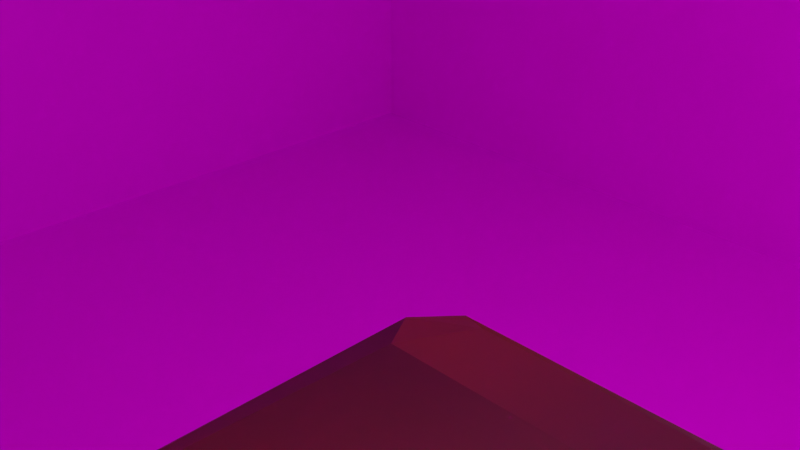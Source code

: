 # Source: CutRoom.blend  (saved by Blender 2.93.20; exported with 4.5.12 LTS)
import bpy
from mathutils import Matrix  # noqa: F401  (used for matrix-valued properties, if any)

bpy.ops.wm.read_factory_settings(use_empty=True)
scene = bpy.context.scene
scene.name = 'Scene'

# ---- collections
col_collection = bpy.data.collections.new('Collection'); scene.collection.children.link(col_collection)

# ---- images (referenced by path relative to the original .blend; pixels are not part of the script)
import os
ASSET_DIR = os.environ.get("B2B_ASSET_DIR", "")  # directory of the original .blend (textures are referenced by path, not embedded)
HERE = os.path.dirname(os.path.abspath(__file__))  # packed textures are extracted next to this script under _unpacked/

def load_image(name, relpath, width, height, colorspace="sRGB"):
    """Load a texture the original file referenced (path relative to the .blend, or extracted next to this script)."""
    p = next((c for c in (os.path.join(HERE, relpath), os.path.join(ASSET_DIR, relpath)) if relpath and os.path.exists(c)), "")
    if p:
        img = bpy.data.images.load(p, check_existing=True)
        img.name = name
    else:  # same state as the original file: an image datablock whose file is absent (Cycles renders it pink)
        img = bpy.data.images.new(name, width, height)
        img.source = "FILE"
        img.filepath = "//" + (relpath or name)
    img.colorspace_settings.name = colorspace
    return img
img_cutroom = load_image('CutRoom', 'Assets/CutRoom.png', 1024, 1024, 'sRGB')
img_wood = load_image('wood', '_unpacked/wood.cb726552.png', 1024, 1024, 'sRGB')
img_letter_textures_png = load_image('Letter-Textures.png', 'Assets/Letter-Textures.png', 1024, 1024, 'sRGB')

# ---- materials (node trees are filled in below, after node groups)
mat_material = bpy.data.materials.new('Material')
mat_material.alpha_threshold = 0.0
mat_material.use_transparent_shadow = False
mat_material.line_color = (0.0, 0.0, 0.0, 1.0)
mat_material_003 = bpy.data.materials.new('Material.003')
mat_material_003.use_transparent_shadow = False
mat_material_002 = bpy.data.materials.new('Material.002')
mat_material_002.use_transparent_shadow = False
mat_material_001 = bpy.data.materials.new('Material.001')
mat_material_001.use_transparent_shadow = False

# ---- material node trees
mat_material.use_nodes = True; mat_material.node_tree.nodes.clear()
_N = mat_material.node_tree.nodes; _L = mat_material.node_tree.links
n0 = _N.new('ShaderNodeOutputMaterial'); n0.name = 'Material Output'; n0.location = (300, 300)
n1 = _N.new('ShaderNodeBsdfPrincipled'); n1.name = 'Principled BSDF'; n1.location = (10, 300)
n1.distribution = 'GGX'
n1.subsurface_method = 'BURLEY'
n1.inputs[2].default_value = 0.4
n1.inputs[3].default_value = 1.45
n1.inputs[27].default_value = (0.0, 0.0, 0.0, 1.0)
n1.inputs[28].default_value = 1.0
n2 = _N.new('ShaderNodeTexImage'); n2.name = 'Image Texture'; n2.location = (-277, 240)
n2.image = img_cutroom
_L.new(n1.outputs[0], n0.inputs[0])
_L.new(n2.outputs[0], n1.inputs[0])
n0.is_active_output = True
mat_material_003.use_nodes = True; mat_material_003.node_tree.nodes.clear()
_N = mat_material_003.node_tree.nodes; _L = mat_material_003.node_tree.links
n0 = _N.new('ShaderNodeBsdfPrincipled'); n0.name = 'Principled BSDF'; n0.location = (10, 300)
n0.distribution = 'GGX'
n0.subsurface_method = 'BURLEY'
n0.inputs[3].default_value = 1.45
n0.inputs[27].default_value = (0.0, 0.0, 0.0, 1.0)
n0.inputs[28].default_value = 1.0
n1 = _N.new('ShaderNodeOutputMaterial'); n1.name = 'Material Output'; n1.location = (300, 300)
n2 = _N.new('ShaderNodeTexImage'); n2.name = 'Image Texture'; n2.location = (-291, 246)
n2.image = img_wood
_L.new(n0.outputs[0], n1.inputs[0])
_L.new(n2.outputs[0], n0.inputs[0])
n1.is_active_output = True
mat_material_002.use_nodes = True; mat_material_002.node_tree.nodes.clear()
_N = mat_material_002.node_tree.nodes; _L = mat_material_002.node_tree.links
n0 = _N.new('ShaderNodeBsdfPrincipled'); n0.name = 'Principled BSDF'; n0.location = (10, 300)
n0.distribution = 'GGX'
n0.subsurface_method = 'BURLEY'
n0.inputs[3].default_value = 1.45
n0.inputs[27].default_value = (0.0, 0.0, 0.0, 1.0)
n0.inputs[28].default_value = 1.0
n1 = _N.new('ShaderNodeOutputMaterial'); n1.name = 'Material Output'; n1.location = (300, 300)
n2 = _N.new('ShaderNodeTexImage'); n2.name = 'Image Texture'; n2.location = (-331, 267)
n2.image = img_wood
_L.new(n0.outputs[0], n1.inputs[0])
_L.new(n2.outputs[0], n0.inputs[0])
n1.is_active_output = True
mat_material_001.use_nodes = True; mat_material_001.node_tree.nodes.clear()
_N = mat_material_001.node_tree.nodes; _L = mat_material_001.node_tree.links
n0 = _N.new('ShaderNodeBsdfPrincipled'); n0.name = 'Principled BSDF'; n0.location = (10, 300)
n0.distribution = 'GGX'
n0.subsurface_method = 'BURLEY'
n0.inputs[3].default_value = 1.45
n0.inputs[27].default_value = (0.0, 0.0, 0.0, 1.0)
n0.inputs[28].default_value = 1.0
n1 = _N.new('ShaderNodeOutputMaterial'); n1.name = 'Material Output'; n1.location = (300, 300)
n2 = _N.new('ShaderNodeTexImage'); n2.name = 'Image Texture'; n2.location = (-314, 273)
n2.image = img_letter_textures_png
_L.new(n0.outputs[0], n1.inputs[0])
_L.new(n2.outputs[0], n0.inputs[0])
n1.is_active_output = True

# ---- world
world_world = bpy.data.worlds.new('World'); scene.world = world_world
world_world.use_nodes = True; world_world.node_tree.nodes.clear()
_N = world_world.node_tree.nodes; _L = world_world.node_tree.links
n0 = _N.new('ShaderNodeOutputWorld'); n0.name = 'World Output'; n0.location = (300, 300)
n1 = _N.new('ShaderNodeBackground'); n1.name = 'Background'; n1.location = (10, 300)
n1.inputs[0].default_value = (0.05088, 0.05088, 0.05088, 1.0)
_L.new(n1.outputs[0], n0.inputs[0])
n0.is_active_output = True
world_world.color = (0.05088, 0.05088, 0.05088)
world_world.use_sun_shadow = False
world_world.sun_shadow_jitter_overblur = 0.0

# ---- cameras
cam_camera = bpy.data.cameras.new('Camera')
cam_camera.clip_end = 100.0
cam_camera.ortho_scale = 7.314

# ---- lights
light_light = bpy.data.lights.new('Light', 'POINT')
light_light.transmission_factor = 0.0
light_light.energy = 1000.0
light_light.shadow_soft_size = 0.1
light_light.shadow_maximum_resolution = 0.006
light_light.use_absolute_resolution = True

# ---- meshes
me_cube = bpy.data.meshes.new('Cube')
me_cube.from_pydata([(1.0, 1.0, 1.0), (1.0, 1.0, -1.0), (1.0, -1.0, 1.0), (1.0, -1.0, -1.0), (-1.0, 1.0, 1.0), (-1.0, 1.0, -1.0), (-1.0, -1.0, 1.0), (-1.0, -1.0, -1.0)], [], [(0, 2, 6, 4), (3, 7, 6, 2), (7, 5, 4, 6), (5, 7, 3, 1), (1, 3, 2, 0), (5, 1, 0, 4)])
_uv = me_cube.uv_layers.new(name='UVMap')
_uv.uv.foreach_set('vector', [0.625, 0.5, 0.625, 0.75, 0.875, 0.75, 0.875, 0.5, 0.375, 0.75, 0.375, 1.0, 0.625, 1.0, 0.625, 0.75, 0.375, 0.0, 0.375, 0.25, 0.625, 0.25, 0.625, 0.0, 0.125, 0.5, 0.125, 0.75, 0.375, 0.75, 0.375, 0.5, 0.375, 0.5, 0.375, 0.75, 0.625, 0.75, 0.625, 0.5, 0.375, 0.25, 0.375, 0.5, 0.625, 0.5, 0.625, 0.25])
me_cube.materials.append(mat_material)
me_cube.use_remesh_preserve_volume = False
me_cube.use_remesh_preserve_attributes = False
me_cube.use_mirror_vertex_groups = False
me_cube.update()
me_cube_001 = bpy.data.meshes.new('Cube.001')
me_cube_001.from_pydata([(-1.0, -1.0, -1.0), (-1.0, -1.0, 1.0), (-1.0, 1.0, -1.0), (-1.0, 1.0, 1.0), (1.0, -1.0, -1.0), (1.0, -1.0, 1.0), (1.0, 1.0, -1.0), (1.0, 1.0, 1.0)], [], [(0, 1, 3, 2), (2, 3, 7, 6), (6, 7, 5, 4), (4, 5, 1, 0), (2, 6, 4, 0), (7, 3, 1, 5)])
_uv = me_cube_001.uv_layers.new(name='UVMap')
_uv.uv.foreach_set('vector', [0.375, 0.0, 0.625, 0.0, 0.625, 0.25, 0.375, 0.25, 0.375, 0.25, 0.625, 0.25, 0.625, 0.5, 0.375, 0.5, 0.375, 0.5, 0.625, 0.5, 0.625, 0.75, 0.375, 0.75, 0.375, 0.75, 0.625, 0.75, 0.625, 1.0, 0.375, 1.0, 0.125, 0.5, 0.375, 0.5, 0.375, 0.75, 0.125, 0.75, 0.625, 0.5, 0.875, 0.5, 0.875, 0.75, 0.625, 0.75])
me_cube_001.materials.append(mat_material_003)
me_cube_001.use_remesh_fix_poles = True
me_cube_001.use_remesh_preserve_attributes = False
me_cube_001.update()
me_cube_002 = bpy.data.meshes.new('Cube.002')
me_cube_002.from_pydata([(-1.0, -1.0, -1.0), (-1.0, -1.0, 1.0), (-1.0, 1.0, -1.0), (-1.0, 1.0, 1.0), (1.0, -1.0, -1.0), (1.0, -1.0, 1.0), (1.0, 1.0, -1.0), (1.0, 1.0, 1.0)], [], [(0, 1, 3, 2), (2, 3, 7, 6), (6, 7, 5, 4), (4, 5, 1, 0), (2, 6, 4, 0), (7, 3, 1, 5)])
_uv = me_cube_002.uv_layers.new(name='UVMap')
_uv.uv.foreach_set('vector', [0.375, 0.0, 0.625, 0.0, 0.625, 0.25, 0.375, 0.25, 0.375, 0.25, 0.625, 0.25, 0.625, 0.5, 0.375, 0.5, 0.375, 0.5, 0.625, 0.5, 0.625, 0.75, 0.375, 0.75, 0.375, 0.75, 0.625, 0.75, 0.625, 1.0, 0.375, 1.0, 0.125, 0.5, 0.375, 0.5, 0.375, 0.75, 0.125, 0.75, 0.625, 0.5, 0.875, 0.5, 0.875, 0.75, 0.625, 0.75])
me_cube_002.materials.append(mat_material_003)
me_cube_002.use_remesh_fix_poles = True
me_cube_002.use_remesh_preserve_attributes = False
me_cube_002.update()
me_cube_003 = bpy.data.meshes.new('Cube.003')
me_cube_003.from_pydata([(-0.8702, 1.0, -0.8702), (-1.0, 0.8702, -1.0), (0.8702, 1.0, -0.8702), (1.0, 0.8702, -1.0), (-1.0, -0.7391, -1.0), (-0.7391, -1.0, -0.7391), (0.7391, -1.0, -0.7391), (1.0, -0.7391, -1.0), (-0.8001, 0.9521, 0.581), (-0.8702, 1.0, 0.7226), (-0.7383, 0.966, 0.9042), (-1.0, 0.8702, 0.8523), (-0.8645, 0.7347, 1.109), (0.8645, 0.7347, 1.109), (1.0, 0.8702, 0.8523), (0.7383, 0.966, 0.9042), (0.8702, 1.0, 0.7226), (0.8001, 0.9521, 0.7162), (-0.669, -0.9042, 0.8349), (-0.7391, -1.0, -0.196), (-0.7383, -0.8349, 0.9042), (-0.8645, -0.6037, 1.109), (-1.0, -0.7391, 0.2029), (0.7383, -0.8349, 0.9042), (1.0, -0.7391, 0.8523), (0.8645, -0.6037, 1.109), (0.669, -0.9042, 0.8349), (0.7391, -1.0, -0.196)], [], [(4, 22, 11, 1), (5, 19, 22, 4), (1, 3, 7, 4), (27, 6, 7, 24), (0, 9, 16, 2), (3, 1, 0, 2), (9, 0, 1, 11), (3, 14, 24, 7), (14, 3, 2, 16), (23, 20, 18, 26), (4, 7, 6, 5), (6, 27, 19, 5), (13, 12, 21, 25), (10, 11, 12), (13, 14, 15), (20, 21, 22), (23, 24, 25), (10, 8, 9, 11), (12, 13, 15, 10), (14, 16, 17, 15), (16, 9, 8, 17), (18, 20, 22, 19), (23, 26, 27, 24), (25, 21, 20, 23), (19, 27, 26, 18), (21, 12, 11, 22), (24, 14, 13, 25), (10, 15, 17, 8)])
_uv = me_cube_003.uv_layers.new(name='UVMap')
_uv.uv.foreach_set('vector', [0.375, 0.03261, 0.6065, 0.03261, 0.6065, 0.2338, 0.375, 0.2338, 0.4076, 0.9674, 0.5739, 0.9674, 0.6065, 1.0, 0.375, 1.0, 0.125, 0.5162, 0.375, 0.5162, 0.375, 0.7174, 0.125, 0.7174, 0.5739, 0.7826, 0.4076, 0.7826, 0.375, 0.7174, 0.6065, 0.7174, 0.3912, 0.2662, 0.5903, 0.2662, 0.5903, 0.4838, 0.3912, 0.4838, 0.375, 0.5, 0.375, 0.25, 0.3912, 0.2662, 0.3912, 0.4838, 0.5903, 0.2662, 0.3912, 0.2662, 0.375, 0.2338, 0.6065, 0.2338, 0.375, 0.5162, 0.6065, 0.5162, 0.6065, 0.7174, 0.375, 0.7174, 0.6065, 0.5162, 0.375, 0.5162, 0.3912, 0.4838, 0.5903, 0.4838, 0.613, 0.7827, 0.613, 0.9673, 0.6044, 0.9586, 0.6044, 0.7914, 0.375, 1.0, 0.375, 0.75, 0.4076, 0.7826, 0.4076, 0.9674, 0.4076, 0.7826, 0.5739, 0.7826, 0.5739, 0.9674, 0.4076, 0.9674, 0.6419, 0.5332, 0.8581, 0.5332, 0.8581, 0.7005, 0.6419, 0.7005, 0.613, 0.2827, 0.6188, 0.2562, 0.625, 0.2669, 0.6335, 0.4831, 0.6188, 0.4938, 0.625, 0.4673, 0.613, 0.9673, 0.625, 0.9831, 0.6188, 0.9938, 0.613, 0.7827, 0.6188, 0.7562, 0.625, 0.7669, 0.613, 0.2827, 0.6208, 0.275, 0.6088, 0.2662, 0.6188, 0.2562, 0.625, 0.2669, 0.625, 0.4831, 0.613, 0.4673, 0.613, 0.2827, 0.6188, 0.4938, 0.6088, 0.4838, 0.6208, 0.475, 0.613, 0.4673, 0.5903, 0.4838, 0.5903, 0.2662, 0.6208, 0.275, 0.6208, 0.475, 0.6044, 0.9586, 0.613, 0.9673, 0.6065, 1.0, 0.5739, 0.9674, 0.613, 0.7827, 0.6044, 0.7914, 0.5924, 0.7826, 0.6188, 0.7562, 0.625, 0.7669, 0.625, 0.9831, 0.613, 0.9673, 0.613, 0.7827, 0.5739, 0.9674, 0.5739, 0.7826, 0.6044, 0.7914, 0.6044, 0.9586, 0.8581, 0.7005, 0.8581, 0.5332, 0.875, 0.5162, 0.875, 0.7174, 0.6065, 0.7174, 0.6065, 0.5162, 0.6419, 0.5332, 0.6419, 0.7005, 0.613, 0.2827, 0.613, 0.4673, 0.6208, 0.475, 0.6208, 0.275])
me_cube_003.materials.append(mat_material_002)
me_cube_003.use_remesh_fix_poles = True
me_cube_003.use_remesh_preserve_attributes = False
me_cube_003.update()
me_cube_005 = bpy.data.meshes.new('Cube.005')
me_cube_005.from_pydata([(-1.0, -1.0, -1.0), (-1.0, -1.0, 1.0), (-1.0, 1.0, -1.0), (-1.0, 1.0, 1.0), (1.0, -1.0, -1.0), (1.0, -1.0, 1.0), (1.0, 1.0, -1.0), (1.0, 1.0, 1.0)], [], [(0, 1, 3, 2), (2, 3, 7, 6), (6, 7, 5, 4), (4, 5, 1, 0), (2, 6, 4, 0), (7, 3, 1, 5)])
_uv = me_cube_005.uv_layers.new(name='UVMap')
_uv.uv.foreach_set('vector', [0.375, 0.0, 0.625, 0.0, 0.625, 0.25, 0.375, 0.25, 0.375, 0.25, 0.625, 0.25, 0.625, 0.5, 0.375, 0.5, 0.375, 0.5, 0.625, 0.5, 0.625, 0.75, 0.375, 0.75, 0.375, 0.75, 0.625, 0.75, 0.625, 1.0, 0.375, 1.0, 0.125, 0.5, 0.375, 0.5, 0.375, 0.75, 0.125, 0.75, 0.625, 0.5, 0.875, 0.5, 0.875, 0.75, 0.625, 0.75])
me_cube_005.materials.append(mat_material_003)
me_cube_005.use_remesh_fix_poles = True
me_cube_005.use_remesh_preserve_attributes = False
me_cube_005.update()
me_cube_004 = bpy.data.meshes.new('Cube.004')
me_cube_004.from_pydata([(-1.0, -1.0, -1.0), (-1.0, -1.0, 1.0), (-1.0, 1.0, -1.0), (-1.0, 1.0, 1.0), (1.0, -1.0, -1.0), (1.0, -1.0, 1.0), (1.0, 1.0, -1.0), (1.0, 1.0, 1.0)], [], [(0, 1, 3, 2), (2, 3, 7, 6), (6, 7, 5, 4), (4, 5, 1, 0), (2, 6, 4, 0), (7, 3, 1, 5)])
_uv = me_cube_004.uv_layers.new(name='UVMap')
_uv.uv.foreach_set('vector', [0.375, 0.0, 0.625, 0.0, 0.625, 0.25, 0.375, 0.25, 0.375, 0.25, 0.625, 0.25, 0.625, 0.5, 0.375, 0.5, 0.375, 0.5, 0.625, 0.5, 0.625, 0.75, 0.375, 0.75, 0.375, 0.75, 0.625, 0.75, 0.625, 1.0, 0.375, 1.0, 0.125, 0.5, 0.375, 0.5, 0.375, 0.75, 0.125, 0.75, 0.625, 0.5, 0.875, 0.5, 0.875, 0.75, 0.625, 0.75])
me_cube_004.materials.append(mat_material_003)
me_cube_004.use_remesh_fix_poles = True
me_cube_004.use_remesh_preserve_attributes = False
me_cube_004.update()
me_plane = bpy.data.meshes.new('Plane')
me_plane.from_pydata([(-1.0, -1.0, 0.0), (1.0, -1.0, 0.0), (-1.0, 1.0, 0.0), (1.0, 1.0, 0.0), (-1.0, -1.0, 0.01419), (-0.9826, -0.9826, 0.03162), (1.0, -1.0, 0.01419), (0.9826, -0.9826, 0.03162), (-0.9826, 0.9826, 0.03162), (-1.0, 1.0, 0.01419), (1.0, 1.0, 0.01419), (0.9826, 0.9826, 0.03162)], [], [(0, 2, 3, 1), (0, 1, 6, 4), (1, 3, 10, 6), (3, 2, 9, 10), (5, 7, 11, 8), (9, 4, 5, 8), (4, 6, 7, 5), (6, 10, 11, 7), (10, 9, 8, 11), (2, 0, 4, 9)])
_uv = me_plane.uv_layers.new(name='UVMap')
_uv.uv.foreach_set('vector', [0.0, 0.5053, 0.0, 1.0, 1.0, 1.0, 1.0, 0.5053, 0.0, 0.504, 1.0, 0.504, 1.0, 0.504, 0.0, 0.504, 1.0, 0.504, 1.0, 1.0, 1.0, 1.0, 1.0, 0.504, 1.0, 1.0, 0.0, 1.0, 0.0, 1.0, 1.0, 1.0, 0.008716, 0.5087, 0.9913, 0.5087, 0.9913, 0.9926, 0.008716, 0.9926, 0.0, 1.0, 0.0, 0.504, 0.008716, 0.5087, 0.008716, 0.9913, 0.0, 0.504, 1.0, 0.504, 0.9913, 0.5074, 0.008716, 0.5074, 1.0, 0.504, 1.0, 1.0, 0.9913, 0.9913, 0.9913, 0.5074, 1.0, 1.0, 0.0, 1.0, 0.008716, 0.9913, 0.9913, 0.9913, 0.0, 1.0, 0.0, 0.5053, 0.0, 0.504, 0.0, 1.0])
me_plane.materials.append(mat_material_001)
me_plane.use_remesh_fix_poles = True
me_plane.use_remesh_preserve_attributes = False
me_plane.update()

# ---- objects
ob_cube = bpy.data.objects.new('Cube', me_cube)
ob_light = bpy.data.objects.new('Light', light_light)
ob_camera = bpy.data.objects.new('Camera', cam_camera)
ob_cube_001 = bpy.data.objects.new('Cube.001', me_cube_001)
ob_cube_002 = bpy.data.objects.new('Cube.002', me_cube_002)
ob_cube_003 = bpy.data.objects.new('Cube.003', me_cube_003)
ob_cube_005 = bpy.data.objects.new('Cube.005', me_cube_005)
ob_cube_004 = bpy.data.objects.new('Cube.004', me_cube_004)
ob_plane = bpy.data.objects.new('Plane', me_plane)

# ---- transforms, parenting, visibility, modifiers, constraints
ob_cube.location = (0.0, 0.0, 0.0)
ob_cube.scale = (15.46, 14.23, 6.794)
ob_cube.lock_rotations_4d = False
ob_cube.empty_display_type = 'ARROWS'
ob_cube.lineart.crease_threshold = 0.0
ob_light.location = (4.076, 1.005, 5.904)
ob_light.rotation_euler = (0.6503, 0.05522, 1.866)
ob_light.lock_rotations_4d = False
ob_light.empty_display_type = 'ARROWS'
ob_light.color = (0.0, 0.0, 0.0, 0.0)
ob_light.lineart.crease_threshold = 0.0
ob_camera.location = (7.359, -6.926, 4.958)
ob_camera.rotation_euler = (1.109, 0.0, 0.8149)
ob_camera.lock_rotations_4d = False
ob_camera.empty_display_type = 'ARROWS'
ob_camera.color = (0.0, 0.0, 0.0, 0.0)
ob_camera.display_type = 'WIRE'
ob_camera.lineart.crease_threshold = 0.0
ob_cube_001.location = (0.0, 0.0, -5.06)
ob_cube_001.scale = (0.3198, 0.3522, 2.278)
ob_cube_002.location = (4.216, 0.0, -5.06)
ob_cube_002.scale = (0.3198, 0.3522, 2.278)
ob_cube_003.location = (2.167, -3.099, -2.352)
ob_cube_003.scale = (3.132, 4.735, 0.4007)
ob_cube_005.location = (0.0, -6.113, -5.06)
ob_cube_005.scale = (0.3198, 0.3522, 2.278)
ob_cube_004.location = (4.216, -6.113, -5.06)
ob_cube_004.scale = (0.3198, 0.3522, 2.278)
ob_plane.location = (0.9601, -3.842, -1.859)
ob_plane.rotation_euler = (0.0, -0.0, -0.8603)
ob_plane.scale = (0.8468, 0.5966, 1.0)

# ---- collection membership
col_collection.objects.link(ob_cube)
col_collection.objects.link(ob_light)
col_collection.objects.link(ob_camera)
col_collection.objects.link(ob_cube_001)
col_collection.objects.link(ob_cube_002)
col_collection.objects.link(ob_cube_003)
col_collection.objects.link(ob_cube_005)
col_collection.objects.link(ob_cube_004)
col_collection.objects.link(ob_plane)

# ---- scene / render settings (as saved in the file)
scene.camera = ob_camera
scene.frame_start = 1; scene.frame_end = 250; scene.frame_set(1)
scene.render.engine = 'BLENDER_EEVEE_NEXT'
scene.cycles.use_denoising = False
scene.cycles.samples = 128
scene.cycles.sampling_pattern = 'TABULATED_SOBOL'
scene.cycles.use_adaptive_sampling = False
scene.cycles.use_light_tree = False
scene.view_settings.view_transform = 'Filmic'
bpy.context.view_layer.update()
